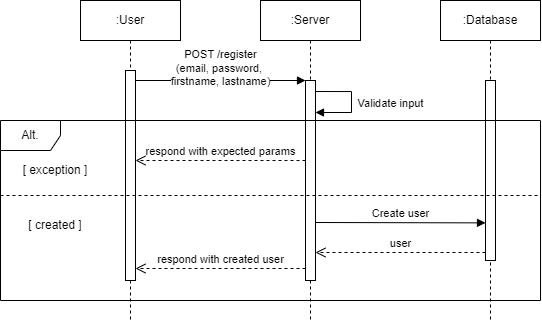

The diagram above was exported from draw.io. Its source (the exported page's mxGraphModel, read from the mxfile embedded in the PNG):
<mxGraphModel dx="2421" dy="710" grid="1" gridSize="10" guides="1" tooltips="1" connect="1" arrows="1" fold="1" page="1" pageScale="1" pageWidth="827" pageHeight="1169" math="0" shadow="0">
  <root>
    <mxCell id="0" />
    <mxCell id="1" parent="0" />
    <mxCell id="dTP3cf5gRKuszgpeIWea-1" value=":User" style="shape=umlLifeline;perimeter=lifelinePerimeter;whiteSpace=wrap;html=1;container=0;dropTarget=0;collapsible=0;recursiveResize=0;outlineConnect=0;portConstraint=eastwest;newEdgeStyle={&quot;edgeStyle&quot;:&quot;elbowEdgeStyle&quot;,&quot;elbow&quot;:&quot;vertical&quot;,&quot;curved&quot;:0,&quot;rounded&quot;:0};" vertex="1" parent="1">
      <mxGeometry x="40" y="40" width="100" height="320" as="geometry" />
    </mxCell>
    <mxCell id="dTP3cf5gRKuszgpeIWea-2" value="" style="html=1;points=[];perimeter=orthogonalPerimeter;outlineConnect=0;targetShapes=umlLifeline;portConstraint=eastwest;newEdgeStyle={&quot;edgeStyle&quot;:&quot;elbowEdgeStyle&quot;,&quot;elbow&quot;:&quot;vertical&quot;,&quot;curved&quot;:0,&quot;rounded&quot;:0};" vertex="1" parent="dTP3cf5gRKuszgpeIWea-1">
      <mxGeometry x="45" y="70" width="10" height="210" as="geometry" />
    </mxCell>
    <mxCell id="dTP3cf5gRKuszgpeIWea-5" value=":Server" style="shape=umlLifeline;perimeter=lifelinePerimeter;whiteSpace=wrap;html=1;container=0;dropTarget=0;collapsible=0;recursiveResize=0;outlineConnect=0;portConstraint=eastwest;newEdgeStyle={&quot;edgeStyle&quot;:&quot;elbowEdgeStyle&quot;,&quot;elbow&quot;:&quot;vertical&quot;,&quot;curved&quot;:0,&quot;rounded&quot;:0};" vertex="1" parent="1">
      <mxGeometry x="220" y="40" width="100" height="320" as="geometry" />
    </mxCell>
    <mxCell id="dTP3cf5gRKuszgpeIWea-6" value="" style="html=1;points=[];perimeter=orthogonalPerimeter;outlineConnect=0;targetShapes=umlLifeline;portConstraint=eastwest;newEdgeStyle={&quot;edgeStyle&quot;:&quot;elbowEdgeStyle&quot;,&quot;elbow&quot;:&quot;vertical&quot;,&quot;curved&quot;:0,&quot;rounded&quot;:0};" vertex="1" parent="dTP3cf5gRKuszgpeIWea-5">
      <mxGeometry x="45" y="80" width="10" height="200" as="geometry" />
    </mxCell>
    <mxCell id="dTP3cf5gRKuszgpeIWea-7" value="POST /register&lt;div&gt;(email, password,&amp;nbsp;&lt;/div&gt;&lt;div&gt;firstname, lastname)&lt;/div&gt;" style="html=1;verticalAlign=bottom;endArrow=block;edgeStyle=elbowEdgeStyle;elbow=vertical;curved=0;rounded=0;" edge="1" parent="1" source="dTP3cf5gRKuszgpeIWea-2" target="dTP3cf5gRKuszgpeIWea-6">
      <mxGeometry y="-10" relative="1" as="geometry">
        <mxPoint x="195" y="130" as="sourcePoint" />
        <Array as="points">
          <mxPoint x="180" y="120" />
        </Array>
        <mxPoint as="offset" />
      </mxGeometry>
    </mxCell>
    <mxCell id="dTP3cf5gRKuszgpeIWea-8" value="respond with expected params" style="html=1;verticalAlign=bottom;endArrow=open;dashed=1;endSize=8;edgeStyle=elbowEdgeStyle;elbow=vertical;curved=0;rounded=0;" edge="1" parent="1">
      <mxGeometry relative="1" as="geometry">
        <mxPoint x="95" y="200" as="targetPoint" />
        <Array as="points">
          <mxPoint x="190" y="200" />
        </Array>
        <mxPoint x="265" y="200" as="sourcePoint" />
      </mxGeometry>
    </mxCell>
    <mxCell id="dTP3cf5gRKuszgpeIWea-11" value=":Database" style="shape=umlLifeline;perimeter=lifelinePerimeter;whiteSpace=wrap;html=1;container=0;dropTarget=0;collapsible=0;recursiveResize=0;outlineConnect=0;portConstraint=eastwest;newEdgeStyle={&quot;edgeStyle&quot;:&quot;elbowEdgeStyle&quot;,&quot;elbow&quot;:&quot;vertical&quot;,&quot;curved&quot;:0,&quot;rounded&quot;:0};" vertex="1" parent="1">
      <mxGeometry x="400" y="40" width="100" height="320" as="geometry" />
    </mxCell>
    <mxCell id="dTP3cf5gRKuszgpeIWea-12" value="" style="html=1;points=[];perimeter=orthogonalPerimeter;outlineConnect=0;targetShapes=umlLifeline;portConstraint=eastwest;newEdgeStyle={&quot;edgeStyle&quot;:&quot;elbowEdgeStyle&quot;,&quot;elbow&quot;:&quot;vertical&quot;,&quot;curved&quot;:0,&quot;rounded&quot;:0};" vertex="1" parent="dTP3cf5gRKuszgpeIWea-11">
      <mxGeometry x="45" y="80" width="10" height="180" as="geometry" />
    </mxCell>
    <mxCell id="dTP3cf5gRKuszgpeIWea-13" value="Create user" style="html=1;verticalAlign=bottom;endArrow=block;edgeStyle=elbowEdgeStyle;elbow=vertical;curved=0;rounded=0;" edge="1" parent="1">
      <mxGeometry relative="1" as="geometry">
        <mxPoint x="275" y="262" as="sourcePoint" />
        <Array as="points" />
        <mxPoint x="445" y="262" as="targetPoint" />
        <mxPoint as="offset" />
      </mxGeometry>
    </mxCell>
    <mxCell id="dTP3cf5gRKuszgpeIWea-14" value="Alt." style="shape=umlFrame;whiteSpace=wrap;html=1;pointerEvents=0;movable=1;resizable=1;rotatable=1;deletable=1;editable=1;locked=0;connectable=1;" vertex="1" parent="1">
      <mxGeometry x="-40" y="160" width="540" height="180" as="geometry" />
    </mxCell>
    <mxCell id="dTP3cf5gRKuszgpeIWea-16" value="Validate input" style="html=1;verticalAlign=bottom;endArrow=block;edgeStyle=orthogonalEdgeStyle;elbow=vertical;rounded=0;" edge="1" parent="1">
      <mxGeometry x="0.234" y="-39" relative="1" as="geometry">
        <mxPoint x="275" y="131" as="sourcePoint" />
        <Array as="points">
          <mxPoint x="275" y="131" />
          <mxPoint x="311" y="131" />
          <mxPoint x="311" y="152" />
        </Array>
        <mxPoint x="275" y="152" as="targetPoint" />
        <mxPoint x="39" y="39" as="offset" />
      </mxGeometry>
    </mxCell>
    <mxCell id="dTP3cf5gRKuszgpeIWea-17" value="" style="endArrow=none;dashed=1;html=1;rounded=0;" edge="1" parent="1">
      <mxGeometry width="50" height="50" relative="1" as="geometry">
        <mxPoint x="-40" y="235" as="sourcePoint" />
        <mxPoint x="500" y="235" as="targetPoint" />
      </mxGeometry>
    </mxCell>
    <mxCell id="dTP3cf5gRKuszgpeIWea-18" value="[ exception ]" style="text;html=1;align=center;verticalAlign=middle;whiteSpace=wrap;rounded=0;" vertex="1" parent="1">
      <mxGeometry x="-20" y="195" width="70" height="30" as="geometry" />
    </mxCell>
    <mxCell id="dTP3cf5gRKuszgpeIWea-19" value="[ created ]" style="text;html=1;align=center;verticalAlign=middle;whiteSpace=wrap;rounded=0;" vertex="1" parent="1">
      <mxGeometry x="-20" y="250" width="70" height="30" as="geometry" />
    </mxCell>
    <mxCell id="dTP3cf5gRKuszgpeIWea-20" value="user" style="html=1;verticalAlign=bottom;endArrow=open;dashed=1;endSize=8;edgeStyle=elbowEdgeStyle;elbow=vertical;curved=0;rounded=0;" edge="1" parent="1">
      <mxGeometry relative="1" as="geometry">
        <mxPoint x="275" y="292" as="targetPoint" />
        <Array as="points">
          <mxPoint x="370" y="292" />
        </Array>
        <mxPoint x="445" y="292" as="sourcePoint" />
      </mxGeometry>
    </mxCell>
    <mxCell id="dTP3cf5gRKuszgpeIWea-21" value="respond with created user" style="html=1;verticalAlign=bottom;endArrow=open;dashed=1;endSize=8;edgeStyle=elbowEdgeStyle;elbow=vertical;curved=0;rounded=0;" edge="1" parent="1">
      <mxGeometry relative="1" as="geometry">
        <mxPoint x="95" y="308" as="targetPoint" />
        <Array as="points">
          <mxPoint x="190" y="308" />
        </Array>
        <mxPoint x="265" y="308" as="sourcePoint" />
      </mxGeometry>
    </mxCell>
  </root>
</mxGraphModel>